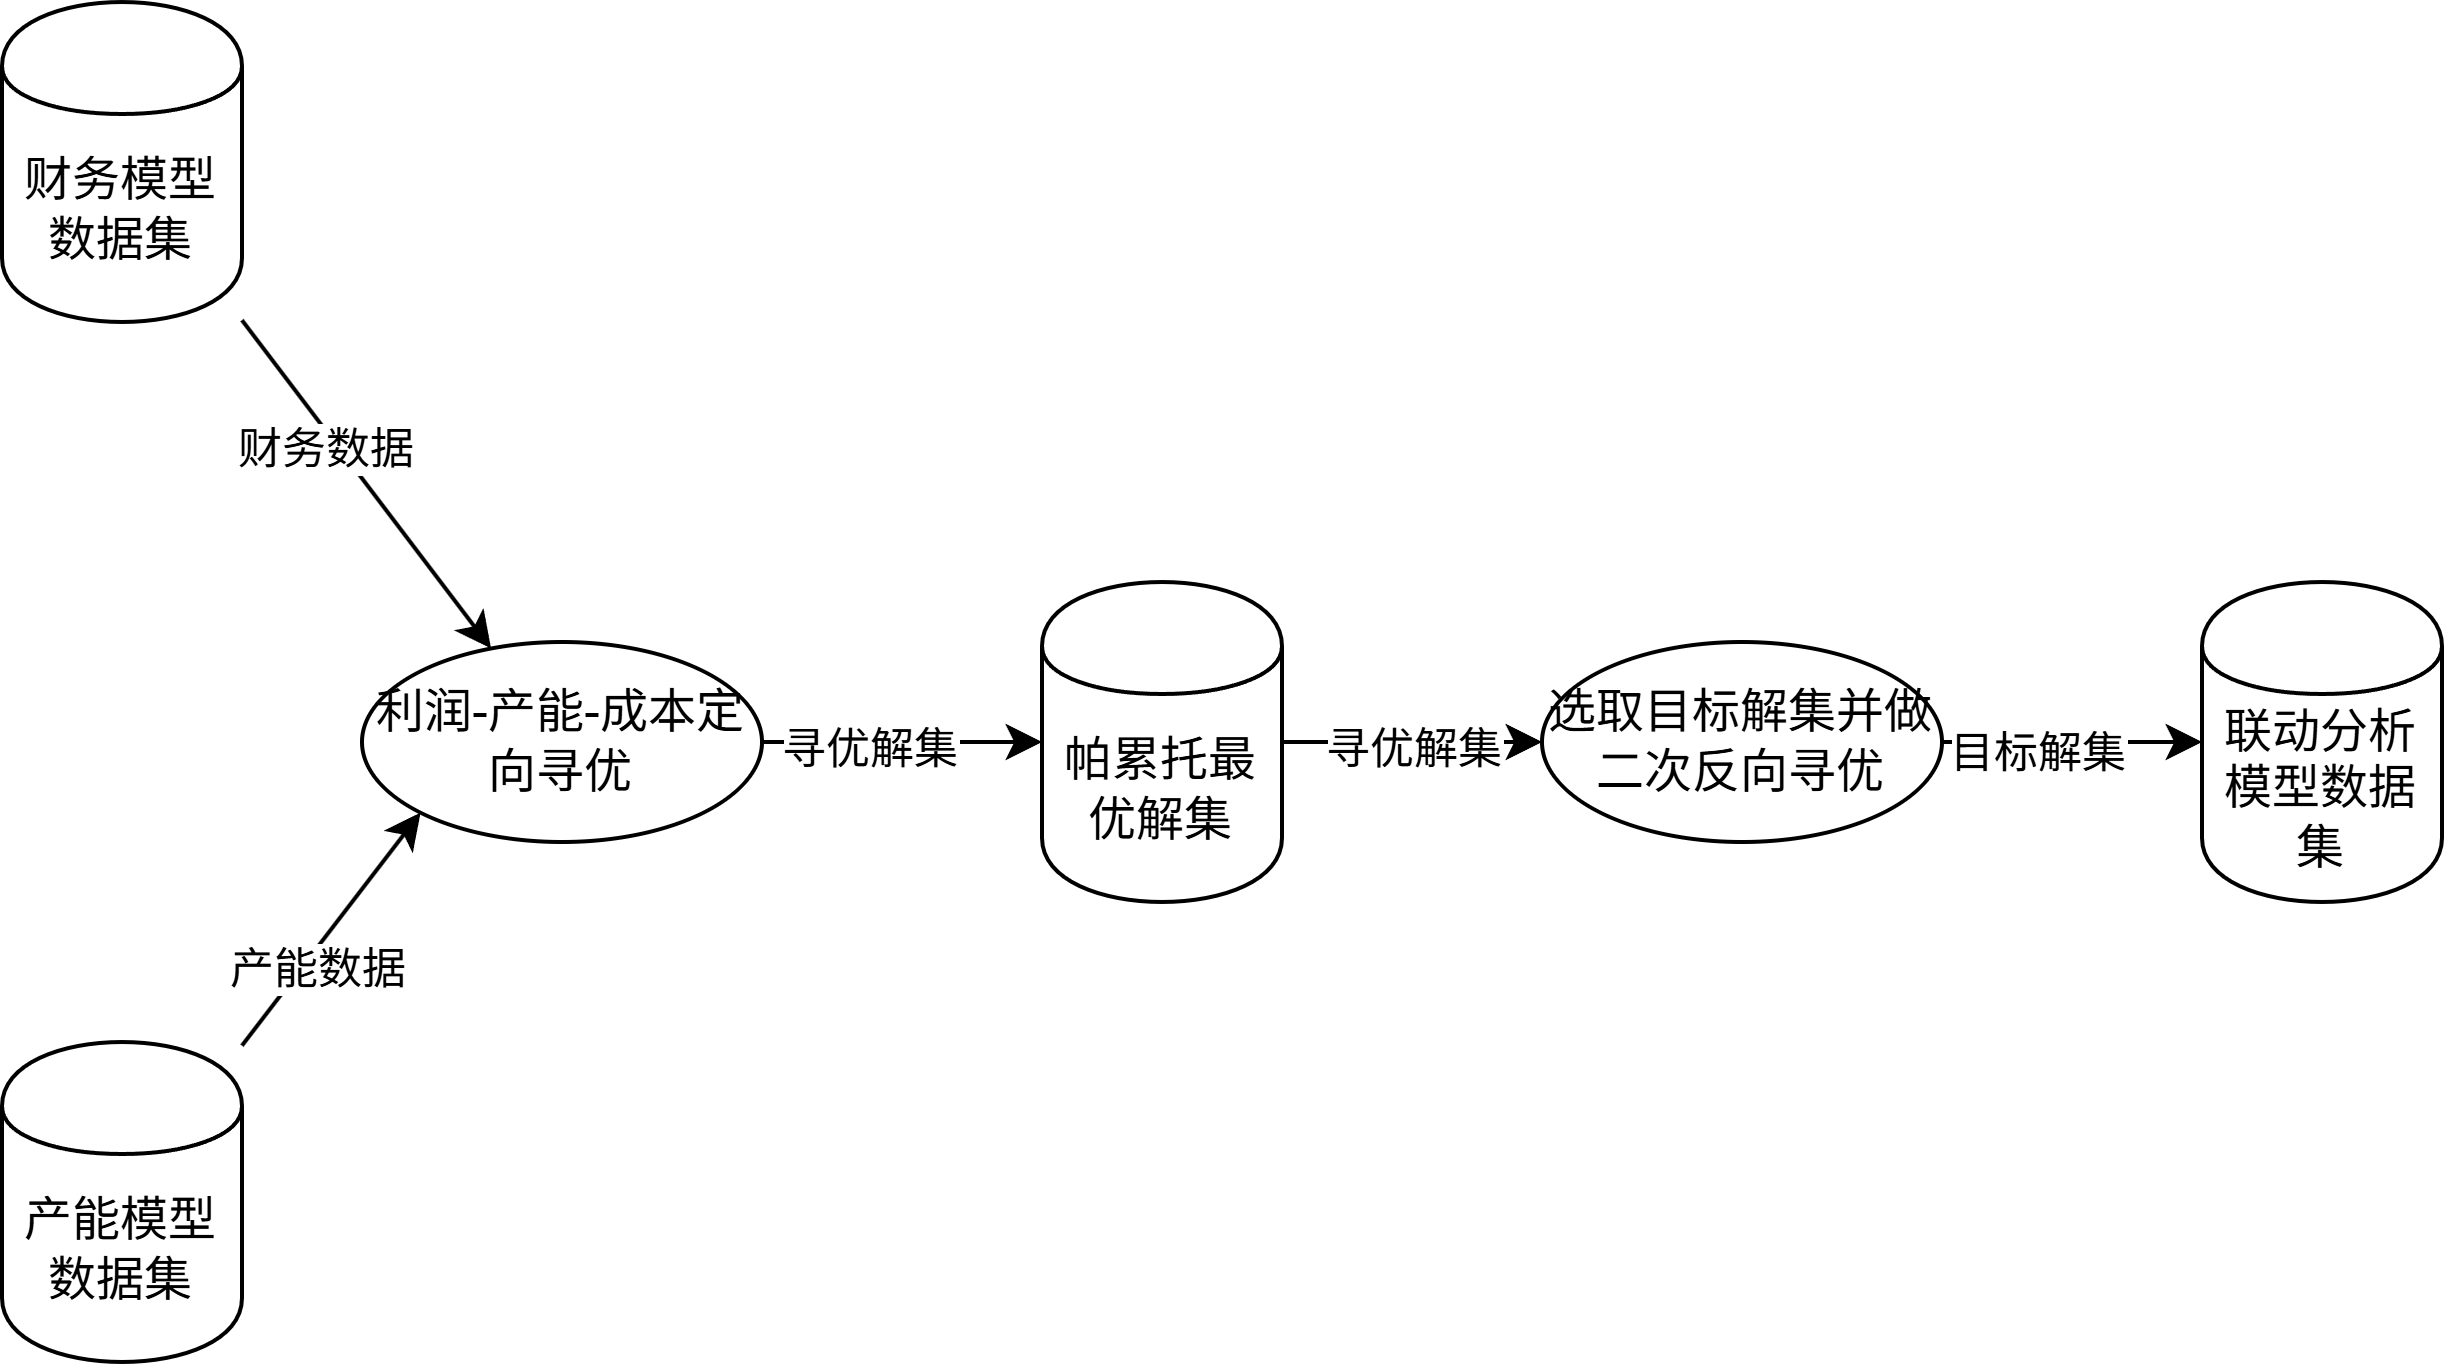

The diagram above was exported from draw.io. Its source (the exported page's mxGraphModel, read from the mxfile embedded in the PNG):
<mxGraphModel dx="1018" dy="614" grid="1" gridSize="10" guides="1" tooltips="1" connect="1" arrows="1" fold="1" page="1" pageScale="1" pageWidth="827" pageHeight="1169" math="0" shadow="0">
  <root>
    <mxCell id="0" />
    <mxCell id="1" parent="0" />
    <mxCell id="93pRcyUtXawXnldIiO5k-1" parent="1" style="shape=cylinder;whiteSpace=wrap;html=1;boundedLbl=1;backgroundOutline=1;" value="产能模型数据集" vertex="1">
      <mxGeometry height="80" width="60" x="90" y="370" as="geometry" />
    </mxCell>
    <mxCell id="93pRcyUtXawXnldIiO5k-2" parent="1" style="shape=cylinder;whiteSpace=wrap;html=1;boundedLbl=1;backgroundOutline=1;" value="财务模型数据集" vertex="1">
      <mxGeometry height="80" width="60" x="90" y="110" as="geometry" />
    </mxCell>
    <mxCell id="93pRcyUtXawXnldIiO5k-3" edge="1" parent="1" source="93pRcyUtXawXnldIiO5k-2" style="endArrow=classic;html=1;rounded=0;" target="93pRcyUtXawXnldIiO5k-7" value="">
      <mxGeometry height="50" relative="1" width="50" as="geometry">
        <mxPoint x="390" y="340" as="sourcePoint" />
        <mxPoint x="240" y="280" as="targetPoint" />
      </mxGeometry>
    </mxCell>
    <mxCell id="93pRcyUtXawXnldIiO5k-10" connectable="0" parent="93pRcyUtXawXnldIiO5k-3" style="edgeLabel;html=1;align=center;verticalAlign=middle;resizable=0;points=[];" value="财务数据" vertex="1">
      <mxGeometry relative="1" x="-0.2633" y="-3" as="geometry">
        <mxPoint as="offset" />
      </mxGeometry>
    </mxCell>
    <mxCell id="93pRcyUtXawXnldIiO5k-6" edge="1" parent="1" source="93pRcyUtXawXnldIiO5k-1" style="endArrow=classic;html=1;rounded=0;entryX=0;entryY=1;entryDx=0;entryDy=0;" target="93pRcyUtXawXnldIiO5k-7" value="">
      <mxGeometry height="50" relative="1" width="50" as="geometry">
        <mxPoint x="390" y="330" as="sourcePoint" />
        <mxPoint x="240" y="310" as="targetPoint" />
      </mxGeometry>
    </mxCell>
    <mxCell id="93pRcyUtXawXnldIiO5k-11" connectable="0" parent="93pRcyUtXawXnldIiO5k-6" style="edgeLabel;html=1;align=center;verticalAlign=middle;resizable=0;points=[];" value="产能数据" vertex="1">
      <mxGeometry relative="1" x="-0.2955" y="-3" as="geometry">
        <mxPoint y="-1" as="offset" />
      </mxGeometry>
    </mxCell>
    <mxCell id="93pRcyUtXawXnldIiO5k-7" parent="1" style="shape=ellipse;html=1;dashed=0;whiteSpace=wrap;perimeter=ellipsePerimeter;" value="利润-产能-成本定向寻优" vertex="1">
      <mxGeometry height="50" width="100" x="180" y="270" as="geometry" />
    </mxCell>
    <mxCell id="93pRcyUtXawXnldIiO5k-8" edge="1" parent="1" source="93pRcyUtXawXnldIiO5k-7" style="endArrow=classic;html=1;rounded=0;" target="93pRcyUtXawXnldIiO5k-9" value="">
      <mxGeometry height="50" relative="1" width="50" as="geometry">
        <mxPoint x="390" y="330" as="sourcePoint" />
        <mxPoint x="390" y="295" as="targetPoint" />
      </mxGeometry>
    </mxCell>
    <mxCell id="93pRcyUtXawXnldIiO5k-18" connectable="0" parent="93pRcyUtXawXnldIiO5k-8" style="edgeLabel;html=1;align=center;verticalAlign=middle;resizable=0;points=[];" value="寻优解集" vertex="1">
      <mxGeometry relative="1" x="-0.264" y="-1" as="geometry">
        <mxPoint as="offset" />
      </mxGeometry>
    </mxCell>
    <mxCell id="93pRcyUtXawXnldIiO5k-9" parent="1" style="shape=cylinder;whiteSpace=wrap;html=1;boundedLbl=1;backgroundOutline=1;" value="帕累托最优解集" vertex="1">
      <mxGeometry height="80" width="60" x="350" y="255" as="geometry" />
    </mxCell>
    <mxCell id="93pRcyUtXawXnldIiO5k-14" edge="1" parent="1" source="93pRcyUtXawXnldIiO5k-9" style="endArrow=classic;html=1;rounded=0;" target="93pRcyUtXawXnldIiO5k-15" value="">
      <mxGeometry height="50" relative="1" width="50" as="geometry">
        <mxPoint x="390" y="320" as="sourcePoint" />
        <mxPoint x="500" y="295" as="targetPoint" />
      </mxGeometry>
    </mxCell>
    <mxCell id="93pRcyUtXawXnldIiO5k-19" connectable="0" parent="93pRcyUtXawXnldIiO5k-14" style="edgeLabel;html=1;align=center;verticalAlign=middle;resizable=0;points=[];" value="寻优解集" vertex="1">
      <mxGeometry relative="1" x="-0.015" y="-1" as="geometry">
        <mxPoint as="offset" />
      </mxGeometry>
    </mxCell>
    <mxCell id="93pRcyUtXawXnldIiO5k-15" parent="1" style="shape=ellipse;html=1;dashed=0;whiteSpace=wrap;perimeter=ellipsePerimeter;" value="选取目标解集并做二次反向寻优" vertex="1">
      <mxGeometry height="50" width="100" x="475" y="270" as="geometry" />
    </mxCell>
    <mxCell id="93pRcyUtXawXnldIiO5k-16" edge="1" parent="1" source="93pRcyUtXawXnldIiO5k-15" style="endArrow=classic;html=1;rounded=0;" target="93pRcyUtXawXnldIiO5k-17" value="">
      <mxGeometry height="50" relative="1" width="50" as="geometry">
        <mxPoint x="390" y="320" as="sourcePoint" />
        <mxPoint x="640" y="295" as="targetPoint" />
      </mxGeometry>
    </mxCell>
    <mxCell id="93pRcyUtXawXnldIiO5k-20" connectable="0" parent="93pRcyUtXawXnldIiO5k-16" style="edgeLabel;html=1;align=center;verticalAlign=middle;resizable=0;points=[];" value="目标解集" vertex="1">
      <mxGeometry relative="1" x="-0.3029" y="-2" as="geometry">
        <mxPoint as="offset" />
      </mxGeometry>
    </mxCell>
    <mxCell id="93pRcyUtXawXnldIiO5k-17" parent="1" style="shape=cylinder;whiteSpace=wrap;html=1;boundedLbl=1;backgroundOutline=1;" value="联动分析模型数据集" vertex="1">
      <mxGeometry height="80" width="60" x="640" y="255" as="geometry" />
    </mxCell>
  </root>
</mxGraphModel>